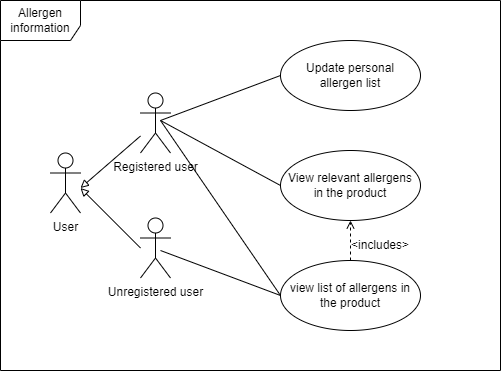

The diagram above was exported from draw.io. Its source (the exported page's mxGraphModel, read from the mxfile embedded in the PNG):
<mxGraphModel dx="981" dy="526" grid="1" gridSize="10" guides="1" tooltips="1" connect="1" arrows="1" fold="1" page="1" pageScale="1" pageWidth="827" pageHeight="1169" math="0" shadow="0">
  <root>
    <mxCell id="0" />
    <mxCell id="1" parent="0" />
    <mxCell id="dsLYz-e7rOZCF9jFY314-1" value="Allergen information" style="shape=umlFrame;whiteSpace=wrap;html=1;width=80;height=40;" vertex="1" parent="1">
      <mxGeometry x="20" y="140" width="500" height="370" as="geometry" />
    </mxCell>
    <mxCell id="dsLYz-e7rOZCF9jFY314-2" value="User" style="shape=umlActor;verticalLabelPosition=bottom;verticalAlign=top;html=1;outlineConnect=0;" vertex="1" parent="1">
      <mxGeometry x="70" y="292.5" width="30" height="60" as="geometry" />
    </mxCell>
    <mxCell id="dsLYz-e7rOZCF9jFY314-3" value="Unregistered user" style="shape=umlActor;verticalLabelPosition=bottom;verticalAlign=top;html=1;outlineConnect=0;" vertex="1" parent="1">
      <mxGeometry x="160" y="357.5" width="30" height="60" as="geometry" />
    </mxCell>
    <mxCell id="dsLYz-e7rOZCF9jFY314-4" value="Registered user" style="shape=umlActor;verticalLabelPosition=bottom;verticalAlign=top;html=1;outlineConnect=0;" vertex="1" parent="1">
      <mxGeometry x="160" y="232.5" width="30" height="60" as="geometry" />
    </mxCell>
    <mxCell id="dsLYz-e7rOZCF9jFY314-6" value="" style="endArrow=block;html=1;rounded=0;endFill=0;" edge="1" parent="1">
      <mxGeometry width="50" height="50" relative="1" as="geometry">
        <mxPoint x="160" y="387.5" as="sourcePoint" />
        <mxPoint x="100" y="327.5" as="targetPoint" />
      </mxGeometry>
    </mxCell>
    <mxCell id="dsLYz-e7rOZCF9jFY314-7" value="" style="endArrow=block;html=1;rounded=0;endFill=0;" edge="1" parent="1" source="dsLYz-e7rOZCF9jFY314-4">
      <mxGeometry width="50" height="50" relative="1" as="geometry">
        <mxPoint x="170" y="397.5" as="sourcePoint" />
        <mxPoint x="100" y="327.5" as="targetPoint" />
      </mxGeometry>
    </mxCell>
    <mxCell id="dsLYz-e7rOZCF9jFY314-9" value="view list of allergens in the product" style="ellipse;whiteSpace=wrap;html=1;" vertex="1" parent="1">
      <mxGeometry x="300" y="400" width="140" height="70" as="geometry" />
    </mxCell>
    <mxCell id="dsLYz-e7rOZCF9jFY314-10" value="Update personal&lt;br&gt;allergen list" style="ellipse;whiteSpace=wrap;html=1;" vertex="1" parent="1">
      <mxGeometry x="300" y="180" width="140" height="70" as="geometry" />
    </mxCell>
    <mxCell id="dsLYz-e7rOZCF9jFY314-11" value="View relevant allergens&lt;br&gt;in the product" style="ellipse;whiteSpace=wrap;html=1;" vertex="1" parent="1">
      <mxGeometry x="300" y="290" width="140" height="70" as="geometry" />
    </mxCell>
    <mxCell id="dsLYz-e7rOZCF9jFY314-12" value="" style="endArrow=none;html=1;rounded=0;entryX=0;entryY=0.5;entryDx=0;entryDy=0;" edge="1" parent="1" target="dsLYz-e7rOZCF9jFY314-10">
      <mxGeometry width="50" height="50" relative="1" as="geometry">
        <mxPoint x="180" y="260" as="sourcePoint" />
        <mxPoint x="440" y="340" as="targetPoint" />
      </mxGeometry>
    </mxCell>
    <mxCell id="dsLYz-e7rOZCF9jFY314-13" value="" style="endArrow=none;html=1;rounded=0;entryX=0;entryY=0.5;entryDx=0;entryDy=0;" edge="1" parent="1" target="dsLYz-e7rOZCF9jFY314-9">
      <mxGeometry width="50" height="50" relative="1" as="geometry">
        <mxPoint x="180" y="260" as="sourcePoint" />
        <mxPoint x="310" y="225" as="targetPoint" />
      </mxGeometry>
    </mxCell>
    <mxCell id="dsLYz-e7rOZCF9jFY314-14" value="" style="endArrow=none;html=1;rounded=0;entryX=0;entryY=0.5;entryDx=0;entryDy=0;" edge="1" parent="1" target="dsLYz-e7rOZCF9jFY314-11">
      <mxGeometry width="50" height="50" relative="1" as="geometry">
        <mxPoint x="180" y="260" as="sourcePoint" />
        <mxPoint x="320" y="235" as="targetPoint" />
      </mxGeometry>
    </mxCell>
    <mxCell id="dsLYz-e7rOZCF9jFY314-15" value="" style="endArrow=none;html=1;rounded=0;entryX=0;entryY=0.5;entryDx=0;entryDy=0;" edge="1" parent="1" target="dsLYz-e7rOZCF9jFY314-9">
      <mxGeometry width="50" height="50" relative="1" as="geometry">
        <mxPoint x="180" y="390" as="sourcePoint" />
        <mxPoint x="330" y="245" as="targetPoint" />
      </mxGeometry>
    </mxCell>
    <mxCell id="dsLYz-e7rOZCF9jFY314-16" value="" style="endArrow=open;html=1;rounded=0;exitX=0.5;exitY=0;exitDx=0;exitDy=0;entryX=0.5;entryY=1;entryDx=0;entryDy=0;dashed=1;endFill=0;" edge="1" parent="1" source="dsLYz-e7rOZCF9jFY314-9" target="dsLYz-e7rOZCF9jFY314-11">
      <mxGeometry width="50" height="50" relative="1" as="geometry">
        <mxPoint x="240" y="320" as="sourcePoint" />
        <mxPoint x="290" y="270" as="targetPoint" />
      </mxGeometry>
    </mxCell>
    <mxCell id="dsLYz-e7rOZCF9jFY314-17" value="&amp;lt;includes&amp;gt;" style="text;html=1;strokeColor=none;fillColor=none;align=center;verticalAlign=middle;whiteSpace=wrap;rounded=0;" vertex="1" parent="1">
      <mxGeometry x="370" y="370" width="60" height="30" as="geometry" />
    </mxCell>
  </root>
</mxGraphModel>